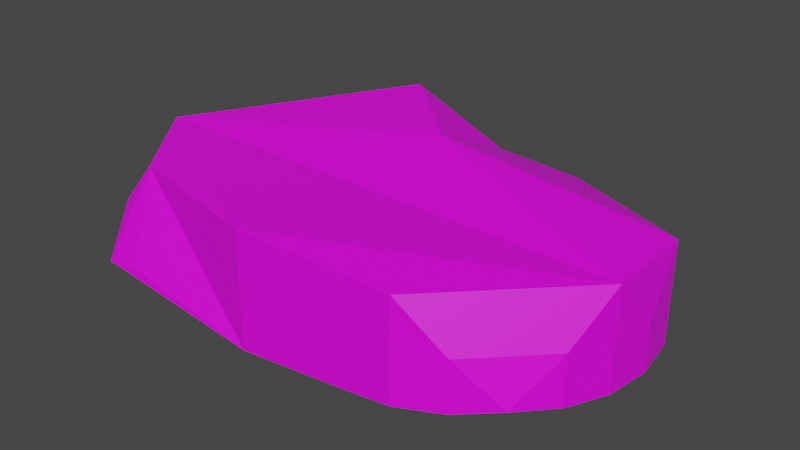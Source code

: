 # Source: RawVenison.blend  (saved by Blender 2.90.8; exported with 4.5.12 LTS)
import bpy
from mathutils import Matrix  # noqa: F401  (used for matrix-valued properties, if any)

bpy.ops.wm.read_factory_settings(use_empty=True)
scene = bpy.context.scene
scene.name = 'Scene'

# ---- collections
col_collection = bpy.data.collections.new('Collection'); scene.collection.children.link(col_collection)

# ---- images (referenced by path relative to the original .blend; pixels are not part of the script)
import os
ASSET_DIR = os.environ.get("B2B_ASSET_DIR", "")  # directory of the original .blend (textures are referenced by path, not embedded)
HERE = os.path.dirname(os.path.abspath(__file__))  # packed textures are extracted next to this script under _unpacked/

def load_image(name, relpath, width, height, colorspace="sRGB"):
    """Load a texture the original file referenced (path relative to the .blend, or extracted next to this script)."""
    p = next((c for c in (os.path.join(HERE, relpath), os.path.join(ASSET_DIR, relpath)) if relpath and os.path.exists(c)), "")
    if p:
        img = bpy.data.images.load(p, check_existing=True)
        img.name = name
    else:  # same state as the original file: an image datablock whose file is absent (Cycles renders it pink)
        img = bpy.data.images.new(name, width, height)
        img.source = "FILE"
        img.filepath = "//" + (relpath or name)
    img.colorspace_settings.name = colorspace
    return img
img_reds_png = load_image('Reds.png', 'Reds.png', 1024, 1024, 'sRGB')

# ---- materials (node trees are filled in below, after node groups)
mat_material_001 = bpy.data.materials.new('Material.001')
mat_material_001.use_transparent_shadow = False

# ---- material node trees
mat_material_001.use_nodes = True; mat_material_001.node_tree.nodes.clear()
_N = mat_material_001.node_tree.nodes; _L = mat_material_001.node_tree.links
n0 = _N.new('ShaderNodeBsdfPrincipled'); n0.name = 'Principled BSDF'; n0.location = (10, 300)
n0.distribution = 'GGX'
n0.subsurface_method = 'BURLEY'
n0.inputs[3].default_value = 1.45
n0.inputs[27].default_value = (0.0, 0.0, 0.0, 1.0)
n0.inputs[28].default_value = 1.0
n1 = _N.new('ShaderNodeOutputMaterial'); n1.name = 'Material Output'; n1.location = (300, 300)
n2 = _N.new('ShaderNodeTexImage'); n2.name = 'Image Texture'; n2.location = (-280, 280)
n2.image = img_reds_png
_L.new(n0.outputs[0], n1.inputs[0])
_L.new(n2.outputs[0], n0.inputs[0])
n1.is_active_output = True

# ---- world
world_world = bpy.data.worlds.new('World'); scene.world = world_world
world_world.use_nodes = True; world_world.node_tree.nodes.clear()
_N = world_world.node_tree.nodes; _L = world_world.node_tree.links
n0 = _N.new('ShaderNodeOutputWorld'); n0.name = 'World Output'; n0.location = (300, 300)
n1 = _N.new('ShaderNodeBackground'); n1.name = 'Background'; n1.location = (10, 300)
n1.inputs[0].default_value = (0.05088, 0.05088, 0.05088, 1.0)
_L.new(n1.outputs[0], n0.inputs[0])
n0.is_active_output = True
world_world.color = (0.05088, 0.05088, 0.05088)
world_world.use_sun_shadow = False
world_world.sun_shadow_jitter_overblur = 0.0

# ---- meshes
me_cube_001 = bpy.data.meshes.new('Cube.001')
me_cube_001.from_pydata([(-2.023, -1.583, -0.4965), (-1.283, -1.197, 0.2336), (-1.197, 1.139, 0.3069), (-1.406, 1.241, -0.4044), (1.216, 1.249, 0.212), (1.196, 1.488, -0.5456), (1.196, -1.101, 0.198), (2.199, -0.258, 0.249), (1.796, -1.022, -0.624), (1.033, -1.423, -0.7033), (-0.3658, -1.576, -0.727), (2.187, 0.6168, 0.2449), (0.9277, -1.265, 0.1881), (0.6226, -1.357, 0.1913), (-0.1428, -1.495, 0.3472), (-0.3423, -1.401, 0.3213), (-1.058, -1.435, 0.2415), (2.185, 0.6162, -0.7074), (2.198, -0.2586, -0.7033), (-0.3646, -1.576, 0.366), (1.6, 0.919, 0.1286), (1.753, 0.5017, 0.2119), (1.796, 0.09955, 0.2309), (1.738, -0.3086, 0.2204), (1.537, -0.7154, 0.2066), (-0.642, 1.643, -0.4815), (0.2331, 1.65, -0.4839), (1.035, -1.422, 0.249), (-0.8831, 1.328, 0.3238), (-0.517, 1.446, 0.349), (-0.1214, 1.486, 0.3703), (0.2957, 1.463, 0.3426), (0.7293, 1.414, 0.2872), (-2.424, -0.8201, -0.5736), (-2.168, 0.1848, -0.5857), (-1.817, -1.214, 0.3425), (-1.863, -0.6079, 0.2883), (-1.928, -0.2176, 0.3027), (-1.862, 0.1974, 0.2884), (-1.428, 0.785, 0.3214), (-2.023, -1.583, -0.4965), (-1.283, -1.197, 0.2336), (-1.197, 1.139, 0.3069), (-1.406, 1.241, -0.4044), (1.216, 1.249, 0.212), (1.196, 1.488, -0.5456), (1.196, -1.101, 0.198), (1.796, -1.022, -0.624), (-1.7, -1.569, -0.461), (1.442, -1.268, -0.6708), (1.033, -1.423, -0.7033), (0.5933, -1.476, -0.7137), (-0.3658, -1.576, -0.727), (-1.058, -1.435, 0.2415), (0.9277, -1.265, 0.1881), (0.6226, -1.357, 0.1913), (-0.1428, -1.495, 0.3472), (-0.3423, -1.401, 0.3213), (2.043, -0.667, -0.6708), (1.837, 1.065, -0.7418), (2.185, 0.6162, -0.7074), (2.25, 0.1775, -0.7143), (2.198, -0.2586, -0.7033), (1.537, -0.7154, 0.2066), (1.6, 0.919, 0.1286), (1.753, 0.5017, 0.2119), (1.796, 0.09955, 0.2309), (1.738, -0.3086, 0.2204), (0.6948, 1.61, -0.4984), (-1.05, 1.489, -0.45), (-0.642, 1.643, -0.4815), (-0.2059, 1.696, -0.4924), (0.2331, 1.65, -0.4839), (0.7293, 1.414, 0.2872), (-0.8831, 1.328, 0.3238), (-0.517, 1.446, 0.349), (-0.1214, 1.486, 0.3703), (0.2957, 1.463, 0.3426), (-1.823, 0.8011, -0.4536), (-2.27, -1.228, -0.5421), (-2.424, -0.8201, -0.5736), (-2.462, -0.3765, -0.653), (-2.168, 0.1848, -0.5857), (-1.428, 0.785, 0.3214), (-1.863, -0.6079, 0.2883), (-1.928, -0.2176, 0.3027), (-1.862, 0.1974, 0.2884), (-1.049, 1.489, 0.5023), (-2.461, -0.3759, 0.3671), (-2.424, -0.8198, -0.09738), (-1.406, 1.242, 0.0718), (2.044, -0.6667, -0.1946), (0.5939, -1.476, -0.2376), (0.6954, 1.61, -0.02224), (2.251, 0.1778, -0.2381), (1.442, -1.268, -0.1946), (1.838, 1.065, -0.2656), (-0.2053, 1.696, -0.01626), (-2.167, 0.1851, -0.1095), (-2.084, -1.281, -0.02327), (-0.3868, 0.1487, -0.8263), (-0.1282, 0.6617, 0.4754)], [(23, 67), (38, 86), (22, 66), (37, 85), (21, 65), (36, 84), (44, 4), (20, 64), (41, 1), (63, 24), (83, 39), (16, 53), (32, 73), (15, 57), (31, 77), (14, 56), (30, 76), (13, 55), (29, 75), (46, 6), (12, 54), (42, 2), (28, 74)], [(58, 62, 91), (40, 0, 48), (45, 5, 68), (10, 52, 48), (26, 72, 68), (9, 50, 51), (25, 70, 71), (52, 10, 51), (72, 26, 71), (51, 50, 92), (68, 72, 93), (3, 43, 69), (47, 8, 58), (43, 3, 78), (18, 62, 58), (34, 82, 78), (17, 60, 61), (33, 80, 81), (62, 18, 61), (82, 34, 81), (70, 25, 69), (47, 58, 91), (81, 80, 89), (27, 92, 50, 95), (5, 45, 59), (88, 101, 87), (47, 91, 95), (80, 33, 79), (35, 19, 88), (60, 17, 59), (7, 11, 101), (80, 79, 89), (48, 52, 35), (88, 19, 7, 101), (89, 79, 99), (81, 89, 88, 98), (61, 60, 94), (96, 45, 93), (69, 43, 90), (0, 40, 79), (11, 94, 60, 96), (52, 48, 40, 79, 80, 81, 100), (40, 48, 35, 99), (90, 78, 98), (97, 70, 69, 87), (19, 27, 7), (89, 99, 35, 88), (49, 47, 95), (78, 82, 98), (72, 71, 97), (50, 49, 95), (60, 59, 96), (52, 51, 92), (62, 61, 94), (82, 81, 98), (93, 72, 97), (79, 40, 99), (71, 70, 97), (0, 79, 33), (45, 68, 93), (5, 59, 17), (61, 100, 71, 72, 68, 45, 59, 60), (100, 61, 62, 58, 47, 49, 50, 51, 52), (71, 100, 81, 82, 78, 43, 69, 70), (8, 47, 49), (50, 9, 49), (8, 49, 9), (9, 51, 10), (0, 10, 48), (7, 91, 62, 94), (11, 7, 94), (93, 101, 11, 96), (95, 91, 7, 27), (17, 61, 18), (8, 18, 58), (3, 69, 25), (25, 71, 26), (5, 26, 68), (19, 35, 52, 92), (27, 19, 92), (97, 87, 101, 93), (33, 81, 34), (3, 34, 78), (98, 88, 87, 90), (43, 78, 90), (59, 45, 96), (90, 87, 69)])
_uv = me_cube_001.uv_layers.new(name='UVMap')
_uv.uv.foreach_set('vector', [0.1479, 0.819, 0.1238, 0.8195, 0.1475, 0.789, 0.2625, 0.7017, 0.2622, 0.7014, 0.2715, 0.6766, 0.07956, 0.3626, 0.08025, 0.3631, 0.06363, 0.4142, 0.2826, 0.5624, 0.2839, 0.5626, 0.2715, 0.6766, 0.05515, 0.4604, 0.05455, 0.4602, 0.06363, 0.4142, 0.2831, 0.4174, 0.2839, 0.4173, 0.2839, 0.4796, 0.05287, 0.5477, 0.05232, 0.5478, 0.05012, 0.5052, 0.2839, 0.5626, 0.2826, 0.5624, 0.2839, 0.4796, 0.05455, 0.4602, 0.05515, 0.4604, 0.05012, 0.5052, 0.2331, 0.7707, 0.2142, 0.7907, 0.2162, 0.7484, 0.05848, 0.6617, 0.06371, 0.628, 0.08026, 0.6641, 0.07944, 0.6289, 0.07892, 0.6294, 0.06183, 0.5894, 0.2569, 0.3319, 0.2564, 0.3324, 0.2324, 0.306, 0.07892, 0.6294, 0.07944, 0.6289, 0.1041, 0.6687, 0.2036, 0.2885, 0.2037, 0.2878, 0.2324, 0.306, 0.1447, 0.7062, 0.1443, 0.7072, 0.1041, 0.6687, 0.1402, 0.287, 0.14, 0.2863, 0.1722, 0.2817, 0.2161, 0.7342, 0.2163, 0.7349, 0.1861, 0.7375, 0.2037, 0.2878, 0.2036, 0.2885, 0.1722, 0.2817, 0.1443, 0.7072, 0.1447, 0.7062, 0.1861, 0.7375, 0.05232, 0.5478, 0.05287, 0.5477, 0.06183, 0.5894, 0.1707, 0.8118, 0.1479, 0.819, 0.1475, 0.789, 0.1983, 0.5648, 0.2182, 0.5832, 0.2044, 0.6065, 0.1901, 0.7447, 0.2162, 0.7484, 0.2142, 0.7907, 0.183, 0.7756, 0.08025, 0.3631, 0.07956, 0.3626, 0.1089, 0.3085, 0.9198, 0.6499, 0.8491, 0.7242, 0.8409, 0.6666, 0.1707, 0.8118, 0.1475, 0.789, 0.183, 0.7756, 0.2163, 0.7349, 0.2161, 0.7342, 0.2428, 0.7205, 0.9406, 0.6883, 0.9318, 0.7622, 0.9198, 0.6499, 0.14, 0.2863, 0.1402, 0.287, 0.1089, 0.3085, 0.8454, 0.8401, 0.8204, 0.8262, 0.8491, 0.7242, 0.2182, 0.5832, 0.2336, 0.6064, 0.2044, 0.6065, 0.2659, 0.6191, 0.267, 0.7129, 0.2271, 0.6127, 0.9198, 0.6499, 0.9318, 0.7622, 0.8454, 0.8401, 0.8491, 0.7242, 0.2044, 0.6065, 0.2336, 0.6064, 0.2164, 0.6338, 0.1983, 0.5648, 0.2044, 0.6065, 0.1827, 0.6121, 0.1628, 0.5847, 0.1004, 0.8087, 0.079, 0.7895, 0.1111, 0.7813, 0.08107, 0.7395, 0.05787, 0.6977, 0.08026, 0.6641, 0.1764, 0.6535, 0.1984, 0.6441, 0.206, 0.6704, 0.2622, 0.7014, 0.2625, 0.7017, 0.2428, 0.7205, 0.107, 0.7506, 0.1111, 0.7813, 0.079, 0.7895, 0.08107, 0.7395, 0.9501, 0.5342, 0.9441, 0.6153, 0.9427, 0.6347, 0.9255, 0.6468, 0.9063, 0.6529, 0.8863, 0.6522, 0.8731, 0.5248, 0.267, 0.5967, 0.2659, 0.6191, 0.2271, 0.6127, 0.24, 0.596, 0.206, 0.6704, 0.226, 0.6326, 0.2573, 0.6498, 0.1652, 0.7167, 0.1602, 0.6752, 0.1764, 0.6535, 0.1983, 0.6939, 0.2641, 0.7077, 0.2357, 0.7657, 0.1777, 0.7855, 0.2044, 0.6065, 0.2164, 0.6338, 0.2035, 0.6505, 0.1827, 0.6121, 0.193, 0.8035, 0.1707, 0.8118, 0.183, 0.7756, 0.226, 0.6326, 0.2597, 0.6212, 0.2573, 0.6498, 0.06371, 0.628, 0.07438, 0.5978, 0.09434, 0.6138, 0.2142, 0.7907, 0.193, 0.8035, 0.183, 0.7756, 0.079, 0.7895, 0.0599, 0.7538, 0.08107, 0.7395, 0.267, 0.7129, 0.2331, 0.7707, 0.2162, 0.7484, 0.1238, 0.8195, 0.1004, 0.8087, 0.1111, 0.7813, 0.2597, 0.6212, 0.2928, 0.6299, 0.2573, 0.6498, 0.08026, 0.6641, 0.06371, 0.628, 0.09434, 0.6138, 0.2572, 0.5686, 0.267, 0.5967, 0.24, 0.596, 0.1452, 0.7007, 0.1602, 0.6752, 0.1652, 0.7167, 0.2622, 0.7014, 0.2428, 0.7205, 0.2161, 0.7342, 0.05787, 0.6977, 0.05848, 0.6617, 0.08026, 0.6641, 0.08025, 0.3631, 0.1089, 0.3085, 0.1402, 0.287, 0.8837, 0.3677, 0.8731, 0.5248, 0.8033, 0.5054, 0.8071, 0.4795, 0.8109, 0.4522, 0.8188, 0.423, 0.8421, 0.3871, 0.8638, 0.3689, 0.8731, 0.5248, 0.8837, 0.3677, 0.903, 0.3734, 0.9206, 0.3851, 0.9358, 0.4014, 0.9448, 0.4245, 0.9498, 0.4499, 0.9501, 0.4765, 0.9501, 0.5342, 0.8033, 0.5054, 0.8731, 0.5248, 0.8863, 0.6522, 0.8626, 0.6311, 0.8356, 0.6076, 0.8175, 0.5803, 0.8085, 0.5571, 0.8037, 0.5317, 0.2564, 0.3324, 0.2569, 0.3319, 0.273, 0.3696, 0.2839, 0.4173, 0.2831, 0.4174, 0.273, 0.3696, 0.2564, 0.3324, 0.273, 0.3696, 0.2831, 0.4174, 0.2831, 0.4174, 0.2839, 0.4796, 0.2826, 0.5624, 0.2622, 0.7014, 0.2826, 0.5624, 0.2715, 0.6766, 0.132, 0.7645, 0.1475, 0.789, 0.1238, 0.8195, 0.1111, 0.7813, 0.107, 0.7506, 0.132, 0.7645, 0.1111, 0.7813, 0.8677, 0.6305, 0.9231, 0.615, 0.8944, 0.717, 0.8685, 0.7059, 0.2476, 0.7588, 0.2121, 0.7722, 0.1966, 0.7477, 0.2546, 0.7279, 0.1402, 0.287, 0.1722, 0.2817, 0.2036, 0.2885, 0.2564, 0.3324, 0.2036, 0.2885, 0.2324, 0.306, 0.07944, 0.6289, 0.06183, 0.5894, 0.05287, 0.5477, 0.05287, 0.5477, 0.05012, 0.5052, 0.05515, 0.4604, 0.08025, 0.3631, 0.05515, 0.4604, 0.06363, 0.4142, 0.2184, 0.6867, 0.2271, 0.6127, 0.267, 0.7129, 0.2162, 0.7484, 0.1901, 0.7447, 0.2184, 0.6867, 0.2162, 0.7484, 0.8755, 0.6663, 0.9086, 0.6435, 0.9168, 0.7011, 0.8614, 0.7166, 0.2161, 0.7342, 0.1861, 0.7375, 0.1447, 0.7062, 0.07944, 0.6289, 0.1447, 0.7062, 0.1041, 0.6687, 0.2573, 0.6498, 0.2772, 0.6772, 0.1983, 0.6939, 0.206, 0.6704, 0.1984, 0.6441, 0.226, 0.6326, 0.206, 0.6704, 0.0599, 0.7538, 0.05787, 0.6977, 0.08107, 0.7395, 0.206, 0.6704, 0.1983, 0.6939, 0.1764, 0.6535])
me_cube_001.materials.append(mat_material_001)
me_cube_001.use_remesh_fix_poles = True
me_cube_001.use_remesh_preserve_attributes = False
me_cube_001.use_mirror_vertex_groups = False
me_cube_001.update()

# ---- objects
ob_cube = bpy.data.objects.new('Cube', me_cube_001)

# ---- transforms, parenting, visibility, modifiers, constraints
ob_cube.location = (0.0, 0.0, 2.973)
ob_cube.scale = (0.2823, 0.2823, 0.2823)
ob_cube.lineart.crease_threshold = 0.0

# ---- collection membership
col_collection.objects.link(ob_cube)

# ---- scene / render settings (as saved in the file)
scene.frame_start = 1; scene.frame_end = 250; scene.frame_set(1)
scene.render.engine = 'BLENDER_EEVEE_NEXT'
scene.cycles.use_denoising = False
scene.cycles.samples = 128
scene.cycles.sampling_pattern = 'TABULATED_SOBOL'
scene.cycles.use_adaptive_sampling = False
scene.cycles.use_light_tree = False
scene.view_settings.view_transform = 'Filmic'
bpy.context.view_layer.update()

# ---- added for rendering (the .blend has no active camera and no usable light): camera, sun
cam_auto = bpy.data.cameras.new('AutoCamera')
cam_auto.lens = 50.0
cam_auto.sensor_width = 36.0
cam_auto.clip_end = 1000.0
ob_auto_camera = bpy.data.objects.new('AutoCamera', cam_auto)
scene.collection.objects.link(ob_auto_camera)
ob_auto_camera.location = (1.50931, -1.83106, 4.1587)
ob_auto_camera.rotation_euler = (1.09748, -7.21219e-08, 0.694738)
scene.camera = ob_auto_camera
light_auto_sun = bpy.data.lights.new('AutoSun', 'SUN')
light_auto_sun.energy = 3.0
light_auto_sun.angle = 0.0523599
ob_auto_sun = bpy.data.objects.new('AutoSun', light_auto_sun)
scene.collection.objects.link(ob_auto_sun)
ob_auto_sun.rotation_euler = (0.872665, 0.174533, 0.523599)
bpy.context.view_layer.update()
